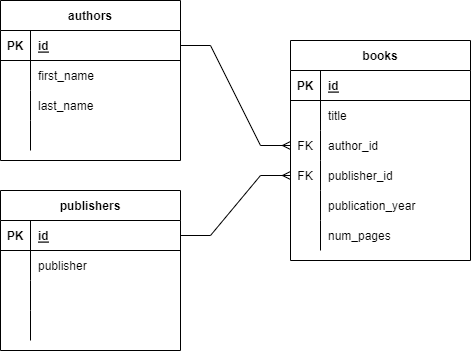

The diagram above was exported from draw.io. Its source (the exported page's mxGraphModel, read from the mxfile embedded in the PNG):
<mxGraphModel dx="1362" dy="559" grid="1" gridSize="10" guides="1" tooltips="1" connect="1" arrows="1" fold="1" page="1" pageScale="1" pageWidth="850" pageHeight="1100" math="0" shadow="0" extFonts="Permanent Marker^https://fonts.googleapis.com/css?family=Permanent+Marker">
  <root>
    <mxCell id="0" />
    <mxCell id="1" parent="0" />
    <mxCell id="d8XmICxOMRz79asCiNuA-15" value="authors" style="shape=table;startSize=30;container=1;collapsible=1;childLayout=tableLayout;fixedRows=1;rowLines=0;fontStyle=1;align=center;resizeLast=1;" vertex="1" parent="1">
      <mxGeometry x="460" y="100" width="180" height="160" as="geometry" />
    </mxCell>
    <mxCell id="d8XmICxOMRz79asCiNuA-16" value="" style="shape=tableRow;horizontal=0;startSize=0;swimlaneHead=0;swimlaneBody=0;fillColor=none;collapsible=0;dropTarget=0;points=[[0,0.5],[1,0.5]];portConstraint=eastwest;top=0;left=0;right=0;bottom=1;" vertex="1" parent="d8XmICxOMRz79asCiNuA-15">
      <mxGeometry y="30" width="180" height="30" as="geometry" />
    </mxCell>
    <mxCell id="d8XmICxOMRz79asCiNuA-17" value="PK" style="shape=partialRectangle;connectable=0;fillColor=none;top=0;left=0;bottom=0;right=0;fontStyle=1;overflow=hidden;" vertex="1" parent="d8XmICxOMRz79asCiNuA-16">
      <mxGeometry width="30" height="30" as="geometry">
        <mxRectangle width="30" height="30" as="alternateBounds" />
      </mxGeometry>
    </mxCell>
    <mxCell id="d8XmICxOMRz79asCiNuA-18" value="id" style="shape=partialRectangle;connectable=0;fillColor=none;top=0;left=0;bottom=0;right=0;align=left;spacingLeft=6;fontStyle=5;overflow=hidden;" vertex="1" parent="d8XmICxOMRz79asCiNuA-16">
      <mxGeometry x="30" width="150" height="30" as="geometry">
        <mxRectangle width="150" height="30" as="alternateBounds" />
      </mxGeometry>
    </mxCell>
    <mxCell id="d8XmICxOMRz79asCiNuA-19" value="" style="shape=tableRow;horizontal=0;startSize=0;swimlaneHead=0;swimlaneBody=0;fillColor=none;collapsible=0;dropTarget=0;points=[[0,0.5],[1,0.5]];portConstraint=eastwest;top=0;left=0;right=0;bottom=0;" vertex="1" parent="d8XmICxOMRz79asCiNuA-15">
      <mxGeometry y="60" width="180" height="30" as="geometry" />
    </mxCell>
    <mxCell id="d8XmICxOMRz79asCiNuA-20" value="" style="shape=partialRectangle;connectable=0;fillColor=none;top=0;left=0;bottom=0;right=0;editable=1;overflow=hidden;" vertex="1" parent="d8XmICxOMRz79asCiNuA-19">
      <mxGeometry width="30" height="30" as="geometry">
        <mxRectangle width="30" height="30" as="alternateBounds" />
      </mxGeometry>
    </mxCell>
    <mxCell id="d8XmICxOMRz79asCiNuA-21" value="first_name" style="shape=partialRectangle;connectable=0;fillColor=none;top=0;left=0;bottom=0;right=0;align=left;spacingLeft=6;overflow=hidden;" vertex="1" parent="d8XmICxOMRz79asCiNuA-19">
      <mxGeometry x="30" width="150" height="30" as="geometry">
        <mxRectangle width="150" height="30" as="alternateBounds" />
      </mxGeometry>
    </mxCell>
    <mxCell id="d8XmICxOMRz79asCiNuA-22" value="" style="shape=tableRow;horizontal=0;startSize=0;swimlaneHead=0;swimlaneBody=0;fillColor=none;collapsible=0;dropTarget=0;points=[[0,0.5],[1,0.5]];portConstraint=eastwest;top=0;left=0;right=0;bottom=0;" vertex="1" parent="d8XmICxOMRz79asCiNuA-15">
      <mxGeometry y="90" width="180" height="30" as="geometry" />
    </mxCell>
    <mxCell id="d8XmICxOMRz79asCiNuA-23" value="" style="shape=partialRectangle;connectable=0;fillColor=none;top=0;left=0;bottom=0;right=0;editable=1;overflow=hidden;" vertex="1" parent="d8XmICxOMRz79asCiNuA-22">
      <mxGeometry width="30" height="30" as="geometry">
        <mxRectangle width="30" height="30" as="alternateBounds" />
      </mxGeometry>
    </mxCell>
    <mxCell id="d8XmICxOMRz79asCiNuA-24" value="last_name" style="shape=partialRectangle;connectable=0;fillColor=none;top=0;left=0;bottom=0;right=0;align=left;spacingLeft=6;overflow=hidden;" vertex="1" parent="d8XmICxOMRz79asCiNuA-22">
      <mxGeometry x="30" width="150" height="30" as="geometry">
        <mxRectangle width="150" height="30" as="alternateBounds" />
      </mxGeometry>
    </mxCell>
    <mxCell id="d8XmICxOMRz79asCiNuA-25" value="" style="shape=tableRow;horizontal=0;startSize=0;swimlaneHead=0;swimlaneBody=0;fillColor=none;collapsible=0;dropTarget=0;points=[[0,0.5],[1,0.5]];portConstraint=eastwest;top=0;left=0;right=0;bottom=0;" vertex="1" parent="d8XmICxOMRz79asCiNuA-15">
      <mxGeometry y="120" width="180" height="30" as="geometry" />
    </mxCell>
    <mxCell id="d8XmICxOMRz79asCiNuA-26" value="" style="shape=partialRectangle;connectable=0;fillColor=none;top=0;left=0;bottom=0;right=0;editable=1;overflow=hidden;" vertex="1" parent="d8XmICxOMRz79asCiNuA-25">
      <mxGeometry width="30" height="30" as="geometry">
        <mxRectangle width="30" height="30" as="alternateBounds" />
      </mxGeometry>
    </mxCell>
    <mxCell id="d8XmICxOMRz79asCiNuA-27" value="" style="shape=partialRectangle;connectable=0;fillColor=none;top=0;left=0;bottom=0;right=0;align=left;spacingLeft=6;overflow=hidden;" vertex="1" parent="d8XmICxOMRz79asCiNuA-25">
      <mxGeometry x="30" width="150" height="30" as="geometry">
        <mxRectangle width="150" height="30" as="alternateBounds" />
      </mxGeometry>
    </mxCell>
    <mxCell id="d8XmICxOMRz79asCiNuA-28" value="books" style="shape=table;startSize=30;container=1;collapsible=1;childLayout=tableLayout;fixedRows=1;rowLines=0;fontStyle=1;align=center;resizeLast=1;" vertex="1" parent="1">
      <mxGeometry x="750" y="140" width="180" height="220" as="geometry" />
    </mxCell>
    <mxCell id="d8XmICxOMRz79asCiNuA-29" value="" style="shape=tableRow;horizontal=0;startSize=0;swimlaneHead=0;swimlaneBody=0;fillColor=none;collapsible=0;dropTarget=0;points=[[0,0.5],[1,0.5]];portConstraint=eastwest;top=0;left=0;right=0;bottom=1;" vertex="1" parent="d8XmICxOMRz79asCiNuA-28">
      <mxGeometry y="30" width="180" height="30" as="geometry" />
    </mxCell>
    <mxCell id="d8XmICxOMRz79asCiNuA-30" value="PK" style="shape=partialRectangle;connectable=0;fillColor=none;top=0;left=0;bottom=0;right=0;fontStyle=1;overflow=hidden;" vertex="1" parent="d8XmICxOMRz79asCiNuA-29">
      <mxGeometry width="30" height="30" as="geometry">
        <mxRectangle width="30" height="30" as="alternateBounds" />
      </mxGeometry>
    </mxCell>
    <mxCell id="d8XmICxOMRz79asCiNuA-31" value="id" style="shape=partialRectangle;connectable=0;fillColor=none;top=0;left=0;bottom=0;right=0;align=left;spacingLeft=6;fontStyle=5;overflow=hidden;" vertex="1" parent="d8XmICxOMRz79asCiNuA-29">
      <mxGeometry x="30" width="150" height="30" as="geometry">
        <mxRectangle width="150" height="30" as="alternateBounds" />
      </mxGeometry>
    </mxCell>
    <mxCell id="d8XmICxOMRz79asCiNuA-32" value="" style="shape=tableRow;horizontal=0;startSize=0;swimlaneHead=0;swimlaneBody=0;fillColor=none;collapsible=0;dropTarget=0;points=[[0,0.5],[1,0.5]];portConstraint=eastwest;top=0;left=0;right=0;bottom=0;" vertex="1" parent="d8XmICxOMRz79asCiNuA-28">
      <mxGeometry y="60" width="180" height="30" as="geometry" />
    </mxCell>
    <mxCell id="d8XmICxOMRz79asCiNuA-33" value="" style="shape=partialRectangle;connectable=0;fillColor=none;top=0;left=0;bottom=0;right=0;editable=1;overflow=hidden;" vertex="1" parent="d8XmICxOMRz79asCiNuA-32">
      <mxGeometry width="30" height="30" as="geometry">
        <mxRectangle width="30" height="30" as="alternateBounds" />
      </mxGeometry>
    </mxCell>
    <mxCell id="d8XmICxOMRz79asCiNuA-34" value="title" style="shape=partialRectangle;connectable=0;fillColor=none;top=0;left=0;bottom=0;right=0;align=left;spacingLeft=6;overflow=hidden;" vertex="1" parent="d8XmICxOMRz79asCiNuA-32">
      <mxGeometry x="30" width="150" height="30" as="geometry">
        <mxRectangle width="150" height="30" as="alternateBounds" />
      </mxGeometry>
    </mxCell>
    <mxCell id="d8XmICxOMRz79asCiNuA-35" value="" style="shape=tableRow;horizontal=0;startSize=0;swimlaneHead=0;swimlaneBody=0;fillColor=none;collapsible=0;dropTarget=0;points=[[0,0.5],[1,0.5]];portConstraint=eastwest;top=0;left=0;right=0;bottom=0;" vertex="1" parent="d8XmICxOMRz79asCiNuA-28">
      <mxGeometry y="90" width="180" height="30" as="geometry" />
    </mxCell>
    <mxCell id="d8XmICxOMRz79asCiNuA-36" value="FK" style="shape=partialRectangle;connectable=0;fillColor=none;top=0;left=0;bottom=0;right=0;editable=1;overflow=hidden;" vertex="1" parent="d8XmICxOMRz79asCiNuA-35">
      <mxGeometry width="30" height="30" as="geometry">
        <mxRectangle width="30" height="30" as="alternateBounds" />
      </mxGeometry>
    </mxCell>
    <mxCell id="d8XmICxOMRz79asCiNuA-37" value="author_id" style="shape=partialRectangle;connectable=0;fillColor=none;top=0;left=0;bottom=0;right=0;align=left;spacingLeft=6;overflow=hidden;" vertex="1" parent="d8XmICxOMRz79asCiNuA-35">
      <mxGeometry x="30" width="150" height="30" as="geometry">
        <mxRectangle width="150" height="30" as="alternateBounds" />
      </mxGeometry>
    </mxCell>
    <mxCell id="d8XmICxOMRz79asCiNuA-38" value="" style="shape=tableRow;horizontal=0;startSize=0;swimlaneHead=0;swimlaneBody=0;fillColor=none;collapsible=0;dropTarget=0;points=[[0,0.5],[1,0.5]];portConstraint=eastwest;top=0;left=0;right=0;bottom=0;" vertex="1" parent="d8XmICxOMRz79asCiNuA-28">
      <mxGeometry y="120" width="180" height="30" as="geometry" />
    </mxCell>
    <mxCell id="d8XmICxOMRz79asCiNuA-39" value="FK" style="shape=partialRectangle;connectable=0;fillColor=none;top=0;left=0;bottom=0;right=0;editable=1;overflow=hidden;" vertex="1" parent="d8XmICxOMRz79asCiNuA-38">
      <mxGeometry width="30" height="30" as="geometry">
        <mxRectangle width="30" height="30" as="alternateBounds" />
      </mxGeometry>
    </mxCell>
    <mxCell id="d8XmICxOMRz79asCiNuA-40" value="publisher_id" style="shape=partialRectangle;connectable=0;fillColor=none;top=0;left=0;bottom=0;right=0;align=left;spacingLeft=6;overflow=hidden;" vertex="1" parent="d8XmICxOMRz79asCiNuA-38">
      <mxGeometry x="30" width="150" height="30" as="geometry">
        <mxRectangle width="150" height="30" as="alternateBounds" />
      </mxGeometry>
    </mxCell>
    <mxCell id="d8XmICxOMRz79asCiNuA-41" value="" style="shape=tableRow;horizontal=0;startSize=0;swimlaneHead=0;swimlaneBody=0;fillColor=none;collapsible=0;dropTarget=0;points=[[0,0.5],[1,0.5]];portConstraint=eastwest;top=0;left=0;right=0;bottom=0;" vertex="1" parent="d8XmICxOMRz79asCiNuA-28">
      <mxGeometry y="150" width="180" height="30" as="geometry" />
    </mxCell>
    <mxCell id="d8XmICxOMRz79asCiNuA-42" value="" style="shape=partialRectangle;connectable=0;fillColor=none;top=0;left=0;bottom=0;right=0;editable=1;overflow=hidden;" vertex="1" parent="d8XmICxOMRz79asCiNuA-41">
      <mxGeometry width="30" height="30" as="geometry">
        <mxRectangle width="30" height="30" as="alternateBounds" />
      </mxGeometry>
    </mxCell>
    <mxCell id="d8XmICxOMRz79asCiNuA-43" value="publication_year" style="shape=partialRectangle;connectable=0;fillColor=none;top=0;left=0;bottom=0;right=0;align=left;spacingLeft=6;overflow=hidden;" vertex="1" parent="d8XmICxOMRz79asCiNuA-41">
      <mxGeometry x="30" width="150" height="30" as="geometry">
        <mxRectangle width="150" height="30" as="alternateBounds" />
      </mxGeometry>
    </mxCell>
    <mxCell id="d8XmICxOMRz79asCiNuA-44" value="" style="shape=tableRow;horizontal=0;startSize=0;swimlaneHead=0;swimlaneBody=0;fillColor=none;collapsible=0;dropTarget=0;points=[[0,0.5],[1,0.5]];portConstraint=eastwest;top=0;left=0;right=0;bottom=0;" vertex="1" parent="d8XmICxOMRz79asCiNuA-28">
      <mxGeometry y="180" width="180" height="30" as="geometry" />
    </mxCell>
    <mxCell id="d8XmICxOMRz79asCiNuA-45" value="" style="shape=partialRectangle;connectable=0;fillColor=none;top=0;left=0;bottom=0;right=0;editable=1;overflow=hidden;" vertex="1" parent="d8XmICxOMRz79asCiNuA-44">
      <mxGeometry width="30" height="30" as="geometry">
        <mxRectangle width="30" height="30" as="alternateBounds" />
      </mxGeometry>
    </mxCell>
    <mxCell id="d8XmICxOMRz79asCiNuA-46" value="num_pages" style="shape=partialRectangle;connectable=0;fillColor=none;top=0;left=0;bottom=0;right=0;align=left;spacingLeft=6;overflow=hidden;" vertex="1" parent="d8XmICxOMRz79asCiNuA-44">
      <mxGeometry x="30" width="150" height="30" as="geometry">
        <mxRectangle width="150" height="30" as="alternateBounds" />
      </mxGeometry>
    </mxCell>
    <mxCell id="d8XmICxOMRz79asCiNuA-47" value="" style="edgeStyle=entityRelationEdgeStyle;fontSize=12;html=1;endArrow=ERmany;rounded=0;exitX=1;exitY=0.5;exitDx=0;exitDy=0;entryX=0;entryY=0.5;entryDx=0;entryDy=0;" edge="1" parent="1" source="d8XmICxOMRz79asCiNuA-16" target="d8XmICxOMRz79asCiNuA-35">
      <mxGeometry width="100" height="100" relative="1" as="geometry">
        <mxPoint x="630" y="420" as="sourcePoint" />
        <mxPoint x="730" y="320" as="targetPoint" />
      </mxGeometry>
    </mxCell>
    <mxCell id="d8XmICxOMRz79asCiNuA-48" value="publishers" style="shape=table;startSize=30;container=1;collapsible=1;childLayout=tableLayout;fixedRows=1;rowLines=0;fontStyle=1;align=center;resizeLast=1;" vertex="1" parent="1">
      <mxGeometry x="460" y="290" width="180" height="160" as="geometry" />
    </mxCell>
    <mxCell id="d8XmICxOMRz79asCiNuA-49" value="" style="shape=tableRow;horizontal=0;startSize=0;swimlaneHead=0;swimlaneBody=0;fillColor=none;collapsible=0;dropTarget=0;points=[[0,0.5],[1,0.5]];portConstraint=eastwest;top=0;left=0;right=0;bottom=1;" vertex="1" parent="d8XmICxOMRz79asCiNuA-48">
      <mxGeometry y="30" width="180" height="30" as="geometry" />
    </mxCell>
    <mxCell id="d8XmICxOMRz79asCiNuA-50" value="PK" style="shape=partialRectangle;connectable=0;fillColor=none;top=0;left=0;bottom=0;right=0;fontStyle=1;overflow=hidden;" vertex="1" parent="d8XmICxOMRz79asCiNuA-49">
      <mxGeometry width="30" height="30" as="geometry">
        <mxRectangle width="30" height="30" as="alternateBounds" />
      </mxGeometry>
    </mxCell>
    <mxCell id="d8XmICxOMRz79asCiNuA-51" value="id" style="shape=partialRectangle;connectable=0;fillColor=none;top=0;left=0;bottom=0;right=0;align=left;spacingLeft=6;fontStyle=5;overflow=hidden;" vertex="1" parent="d8XmICxOMRz79asCiNuA-49">
      <mxGeometry x="30" width="150" height="30" as="geometry">
        <mxRectangle width="150" height="30" as="alternateBounds" />
      </mxGeometry>
    </mxCell>
    <mxCell id="d8XmICxOMRz79asCiNuA-52" value="" style="shape=tableRow;horizontal=0;startSize=0;swimlaneHead=0;swimlaneBody=0;fillColor=none;collapsible=0;dropTarget=0;points=[[0,0.5],[1,0.5]];portConstraint=eastwest;top=0;left=0;right=0;bottom=0;" vertex="1" parent="d8XmICxOMRz79asCiNuA-48">
      <mxGeometry y="60" width="180" height="30" as="geometry" />
    </mxCell>
    <mxCell id="d8XmICxOMRz79asCiNuA-53" value="" style="shape=partialRectangle;connectable=0;fillColor=none;top=0;left=0;bottom=0;right=0;editable=1;overflow=hidden;" vertex="1" parent="d8XmICxOMRz79asCiNuA-52">
      <mxGeometry width="30" height="30" as="geometry">
        <mxRectangle width="30" height="30" as="alternateBounds" />
      </mxGeometry>
    </mxCell>
    <mxCell id="d8XmICxOMRz79asCiNuA-54" value="publisher" style="shape=partialRectangle;connectable=0;fillColor=none;top=0;left=0;bottom=0;right=0;align=left;spacingLeft=6;overflow=hidden;" vertex="1" parent="d8XmICxOMRz79asCiNuA-52">
      <mxGeometry x="30" width="150" height="30" as="geometry">
        <mxRectangle width="150" height="30" as="alternateBounds" />
      </mxGeometry>
    </mxCell>
    <mxCell id="d8XmICxOMRz79asCiNuA-55" value="" style="shape=tableRow;horizontal=0;startSize=0;swimlaneHead=0;swimlaneBody=0;fillColor=none;collapsible=0;dropTarget=0;points=[[0,0.5],[1,0.5]];portConstraint=eastwest;top=0;left=0;right=0;bottom=0;" vertex="1" parent="d8XmICxOMRz79asCiNuA-48">
      <mxGeometry y="90" width="180" height="30" as="geometry" />
    </mxCell>
    <mxCell id="d8XmICxOMRz79asCiNuA-56" value="" style="shape=partialRectangle;connectable=0;fillColor=none;top=0;left=0;bottom=0;right=0;editable=1;overflow=hidden;" vertex="1" parent="d8XmICxOMRz79asCiNuA-55">
      <mxGeometry width="30" height="30" as="geometry">
        <mxRectangle width="30" height="30" as="alternateBounds" />
      </mxGeometry>
    </mxCell>
    <mxCell id="d8XmICxOMRz79asCiNuA-57" value="" style="shape=partialRectangle;connectable=0;fillColor=none;top=0;left=0;bottom=0;right=0;align=left;spacingLeft=6;overflow=hidden;" vertex="1" parent="d8XmICxOMRz79asCiNuA-55">
      <mxGeometry x="30" width="150" height="30" as="geometry">
        <mxRectangle width="150" height="30" as="alternateBounds" />
      </mxGeometry>
    </mxCell>
    <mxCell id="d8XmICxOMRz79asCiNuA-58" value="" style="shape=tableRow;horizontal=0;startSize=0;swimlaneHead=0;swimlaneBody=0;fillColor=none;collapsible=0;dropTarget=0;points=[[0,0.5],[1,0.5]];portConstraint=eastwest;top=0;left=0;right=0;bottom=0;" vertex="1" parent="d8XmICxOMRz79asCiNuA-48">
      <mxGeometry y="120" width="180" height="30" as="geometry" />
    </mxCell>
    <mxCell id="d8XmICxOMRz79asCiNuA-59" value="" style="shape=partialRectangle;connectable=0;fillColor=none;top=0;left=0;bottom=0;right=0;editable=1;overflow=hidden;" vertex="1" parent="d8XmICxOMRz79asCiNuA-58">
      <mxGeometry width="30" height="30" as="geometry">
        <mxRectangle width="30" height="30" as="alternateBounds" />
      </mxGeometry>
    </mxCell>
    <mxCell id="d8XmICxOMRz79asCiNuA-60" value="" style="shape=partialRectangle;connectable=0;fillColor=none;top=0;left=0;bottom=0;right=0;align=left;spacingLeft=6;overflow=hidden;" vertex="1" parent="d8XmICxOMRz79asCiNuA-58">
      <mxGeometry x="30" width="150" height="30" as="geometry">
        <mxRectangle width="150" height="30" as="alternateBounds" />
      </mxGeometry>
    </mxCell>
    <mxCell id="d8XmICxOMRz79asCiNuA-74" value="" style="edgeStyle=entityRelationEdgeStyle;fontSize=12;html=1;endArrow=ERmany;rounded=0;exitX=1;exitY=0.5;exitDx=0;exitDy=0;entryX=0;entryY=0.5;entryDx=0;entryDy=0;" edge="1" parent="1" source="d8XmICxOMRz79asCiNuA-49" target="d8XmICxOMRz79asCiNuA-38">
      <mxGeometry width="100" height="100" relative="1" as="geometry">
        <mxPoint x="700" y="460" as="sourcePoint" />
        <mxPoint x="800" y="360" as="targetPoint" />
      </mxGeometry>
    </mxCell>
  </root>
</mxGraphModel>